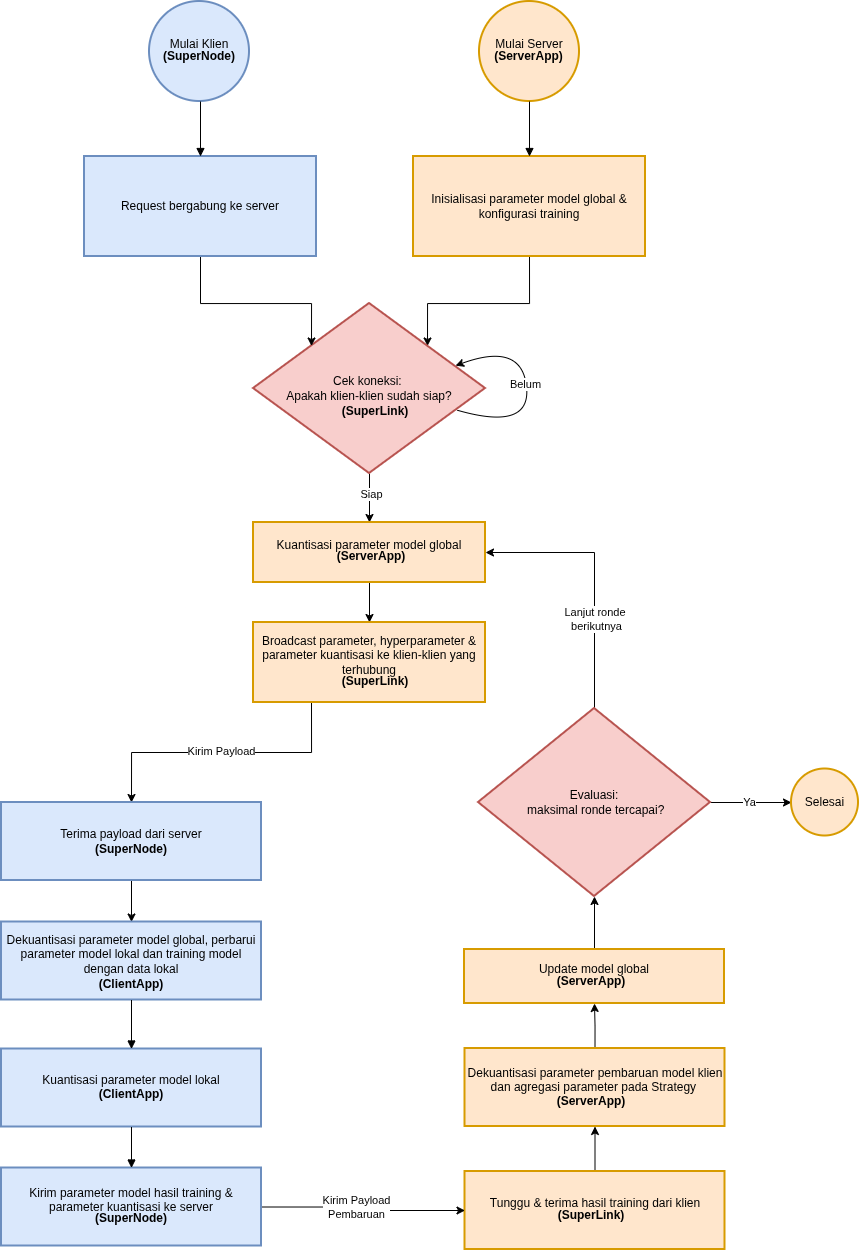

The diagram above was exported from draw.io. Its source (the exported page's mxGraphModel, read from the mxfile embedded in the PNG):
<mxGraphModel dx="1073" dy="561" grid="1" gridSize="10" guides="1" tooltips="1" connect="1" arrows="1" fold="1" page="1" pageScale="1" pageWidth="1100" pageHeight="850" math="0" shadow="0">
  <root>
    <mxCell id="0" />
    <mxCell id="1" parent="0" />
    <mxCell id="Po6MNcetPSnJfxeP9eKk-6" parent="1" style="ellipse;aspect=fixed;strokeWidth=2;whiteSpace=wrap;fillColor=#ffe6cc;strokeColor=#d79b00;" value="Mulai Server&#10;" vertex="1">
      <mxGeometry height="100" width="100" x="638" y="80" as="geometry" />
    </mxCell>
    <mxCell id="cOXTXU-n8hebOs4tnnNf-17" edge="1" parent="1" source="Po6MNcetPSnJfxeP9eKk-7" style="edgeStyle=orthogonalEdgeStyle;rounded=0;orthogonalLoop=1;jettySize=auto;html=1;exitX=0.5;exitY=1;exitDx=0;exitDy=0;entryX=1;entryY=0;entryDx=0;entryDy=0;" target="Po6MNcetPSnJfxeP9eKk-8">
      <mxGeometry relative="1" as="geometry">
        <Array as="points">
          <mxPoint x="688" y="382" />
          <mxPoint x="586" y="382" />
        </Array>
      </mxGeometry>
    </mxCell>
    <mxCell id="Po6MNcetPSnJfxeP9eKk-7" parent="1" style="whiteSpace=wrap;strokeWidth=2;align=center;fillColor=#ffe6cc;strokeColor=#d79b00;" value="Inisialisasi parameter model global &amp; konfigurasi training" vertex="1">
      <mxGeometry height="100" width="232" x="572" y="235" as="geometry" />
    </mxCell>
    <mxCell id="Po6MNcetPSnJfxeP9eKk-57" edge="1" parent="1" source="Po6MNcetPSnJfxeP9eKk-8" style="edgeStyle=orthogonalEdgeStyle;rounded=0;orthogonalLoop=1;jettySize=auto;html=1;exitX=0.5;exitY=1;exitDx=0;exitDy=0;entryX=0.5;entryY=0;entryDx=0;entryDy=0;" target="Po6MNcetPSnJfxeP9eKk-9">
      <mxGeometry relative="1" as="geometry" />
    </mxCell>
    <mxCell id="Po6MNcetPSnJfxeP9eKk-58" connectable="0" parent="Po6MNcetPSnJfxeP9eKk-57" style="edgeLabel;html=1;align=center;verticalAlign=middle;resizable=0;points=[];" value="Siap" vertex="1">
      <mxGeometry relative="1" x="-0.1714" y="1" as="geometry">
        <mxPoint as="offset" />
      </mxGeometry>
    </mxCell>
    <mxCell id="Po6MNcetPSnJfxeP9eKk-8" parent="1" style="rhombus;strokeWidth=2;whiteSpace=wrap;fillColor=#f8cecc;strokeColor=#b85450;" value="Cek koneksi: &#10;Apakah klien-klien sudah siap?" vertex="1">
      <mxGeometry height="170" width="232" x="412" y="382" as="geometry" />
    </mxCell>
    <mxCell id="Po6MNcetPSnJfxeP9eKk-60" edge="1" parent="1" source="Po6MNcetPSnJfxeP9eKk-9" style="edgeStyle=orthogonalEdgeStyle;rounded=0;orthogonalLoop=1;jettySize=auto;html=1;exitX=0.5;exitY=1;exitDx=0;exitDy=0;entryX=0.5;entryY=0;entryDx=0;entryDy=0;" target="Po6MNcetPSnJfxeP9eKk-10">
      <mxGeometry relative="1" as="geometry" />
    </mxCell>
    <mxCell id="Po6MNcetPSnJfxeP9eKk-9" parent="1" style="whiteSpace=wrap;strokeWidth=2;fillColor=#ffe6cc;strokeColor=#d79b00;" value="Kuantisasi parameter model global&#10;" vertex="1">
      <mxGeometry height="60" width="232" x="412" y="601" as="geometry" />
    </mxCell>
    <mxCell id="cOXTXU-n8hebOs4tnnNf-1" edge="1" parent="1" source="Po6MNcetPSnJfxeP9eKk-10" style="edgeStyle=orthogonalEdgeStyle;rounded=0;orthogonalLoop=1;jettySize=auto;html=1;exitX=0.25;exitY=1;exitDx=0;exitDy=0;entryX=0.5;entryY=0;entryDx=0;entryDy=0;" target="Po6MNcetPSnJfxeP9eKk-19">
      <mxGeometry relative="1" as="geometry" />
    </mxCell>
    <mxCell id="cOXTXU-n8hebOs4tnnNf-2" connectable="0" parent="cOXTXU-n8hebOs4tnnNf-1" style="edgeLabel;html=1;align=center;verticalAlign=middle;resizable=0;points=[];" value="Kirim Payload" vertex="1">
      <mxGeometry relative="1" x="0.0074" y="-2" as="geometry">
        <mxPoint as="offset" />
      </mxGeometry>
    </mxCell>
    <mxCell id="Po6MNcetPSnJfxeP9eKk-10" parent="1" style="whiteSpace=wrap;strokeWidth=2;fillColor=#ffe6cc;strokeColor=#d79b00;" value="Broadcast parameter, hyperparameter &amp; parameter kuantisasi ke klien-klien yang terhubung&#10;" vertex="1">
      <mxGeometry height="80" width="232" x="412" y="701" as="geometry" />
    </mxCell>
    <mxCell id="cOXTXU-n8hebOs4tnnNf-10" edge="1" parent="1" source="Po6MNcetPSnJfxeP9eKk-11" style="edgeStyle=orthogonalEdgeStyle;rounded=0;orthogonalLoop=1;jettySize=auto;html=1;exitX=0.5;exitY=0;exitDx=0;exitDy=0;entryX=0.5;entryY=1;entryDx=0;entryDy=0;" target="Po6MNcetPSnJfxeP9eKk-13">
      <mxGeometry relative="1" as="geometry">
        <mxPoint x="753.5" y="1328" as="targetPoint" />
      </mxGeometry>
    </mxCell>
    <mxCell id="Po6MNcetPSnJfxeP9eKk-11" parent="1" style="whiteSpace=wrap;strokeWidth=2;fillColor=#ffe6cc;strokeColor=#d79b00;" value="Tunggu &amp; terima hasil training dari klien&#10;" vertex="1">
      <mxGeometry height="78" width="260" x="623.5" y="1250" as="geometry" />
    </mxCell>
    <mxCell id="cOXTXU-n8hebOs4tnnNf-12" edge="1" parent="1" source="Po6MNcetPSnJfxeP9eKk-13" style="edgeStyle=orthogonalEdgeStyle;rounded=0;orthogonalLoop=1;jettySize=auto;html=1;exitX=0.5;exitY=0;exitDx=0;exitDy=0;entryX=0.5;entryY=1;entryDx=0;entryDy=0;" target="Po6MNcetPSnJfxeP9eKk-14">
      <mxGeometry relative="1" as="geometry" />
    </mxCell>
    <mxCell id="Po6MNcetPSnJfxeP9eKk-13" parent="1" style="whiteSpace=wrap;strokeWidth=2;fillColor=#ffe6cc;strokeColor=#d79b00;" value="Dekuantisasi parameter pembaruan model klien dan agregasi parameter pada Strategy &#10;" vertex="1">
      <mxGeometry height="78" width="260" x="623.5" y="1127" as="geometry" />
    </mxCell>
    <mxCell id="cOXTXU-n8hebOs4tnnNf-13" edge="1" parent="1" source="Po6MNcetPSnJfxeP9eKk-14" style="edgeStyle=orthogonalEdgeStyle;rounded=0;orthogonalLoop=1;jettySize=auto;html=1;" target="cOXTXU-n8hebOs4tnnNf-3" value="">
      <mxGeometry relative="1" as="geometry" />
    </mxCell>
    <mxCell id="Po6MNcetPSnJfxeP9eKk-14" parent="1" style="whiteSpace=wrap;strokeWidth=2;fillColor=#ffe6cc;strokeColor=#d79b00;" value="Update model global&#10;" vertex="1">
      <mxGeometry height="54" width="260" x="623" y="1028" as="geometry" />
    </mxCell>
    <mxCell id="Po6MNcetPSnJfxeP9eKk-17" parent="1" style="ellipse;aspect=fixed;strokeWidth=2;whiteSpace=wrap;fillColor=#dae8fc;strokeColor=#6c8ebf;fontStyle=0" value="Mulai Klien&#10;" vertex="1">
      <mxGeometry height="100" width="100" x="308" y="80" as="geometry" />
    </mxCell>
    <mxCell id="cOXTXU-n8hebOs4tnnNf-16" edge="1" parent="1" source="Po6MNcetPSnJfxeP9eKk-18" style="edgeStyle=orthogonalEdgeStyle;rounded=0;orthogonalLoop=1;jettySize=auto;html=1;exitX=0.5;exitY=1;exitDx=0;exitDy=0;entryX=0;entryY=0;entryDx=0;entryDy=0;" target="Po6MNcetPSnJfxeP9eKk-8">
      <mxGeometry relative="1" as="geometry">
        <Array as="points">
          <mxPoint x="359" y="382" />
          <mxPoint x="470" y="382" />
        </Array>
      </mxGeometry>
    </mxCell>
    <mxCell id="Po6MNcetPSnJfxeP9eKk-18" parent="1" style="whiteSpace=wrap;strokeWidth=2;fillColor=#dae8fc;strokeColor=#6c8ebf;" value="Request bergabung ke server" vertex="1">
      <mxGeometry height="100" width="232" x="243" y="235" as="geometry" />
    </mxCell>
    <mxCell id="Po6MNcetPSnJfxeP9eKk-61" edge="1" parent="1" source="Po6MNcetPSnJfxeP9eKk-19" style="edgeStyle=orthogonalEdgeStyle;rounded=0;orthogonalLoop=1;jettySize=auto;html=1;entryX=0.5;entryY=0;entryDx=0;entryDy=0;" target="Po6MNcetPSnJfxeP9eKk-22" value="">
      <mxGeometry relative="1" as="geometry">
        <mxPoint x="290" y="1004.0000000000002" as="targetPoint" />
      </mxGeometry>
    </mxCell>
    <mxCell id="Po6MNcetPSnJfxeP9eKk-19" parent="1" style="whiteSpace=wrap;strokeWidth=2;fillColor=#dae8fc;strokeColor=#6c8ebf;" value="Terima payload dari server&#10;" vertex="1">
      <mxGeometry height="78" width="260" x="160" y="881" as="geometry" />
    </mxCell>
    <mxCell id="Po6MNcetPSnJfxeP9eKk-22" parent="1" style="whiteSpace=wrap;strokeWidth=2;fillColor=#dae8fc;strokeColor=#6c8ebf;" value="Dekuantisasi parameter model global, perbarui parameter model lokal dan training model dengan data lokal&#10;" vertex="1">
      <mxGeometry height="78" width="260" x="160" y="1000.5" as="geometry" />
    </mxCell>
    <mxCell id="Po6MNcetPSnJfxeP9eKk-23" parent="1" style="whiteSpace=wrap;strokeWidth=2;fillColor=#dae8fc;strokeColor=#6c8ebf;" value="Kuantisasi parameter model lokal&#10;" vertex="1">
      <mxGeometry height="78" width="260" x="160" y="1127.5" as="geometry" />
    </mxCell>
    <mxCell id="cOXTXU-n8hebOs4tnnNf-14" edge="1" parent="1" source="Po6MNcetPSnJfxeP9eKk-24" style="edgeStyle=orthogonalEdgeStyle;rounded=0;orthogonalLoop=1;jettySize=auto;html=1;entryX=0;entryY=0.5;entryDx=0;entryDy=0;exitX=1;exitY=0.5;exitDx=0;exitDy=0;" target="Po6MNcetPSnJfxeP9eKk-11">
      <mxGeometry relative="1" as="geometry">
        <mxPoint x="472" y="1461" as="sourcePoint" />
      </mxGeometry>
    </mxCell>
    <mxCell id="cOXTXU-n8hebOs4tnnNf-15" connectable="0" parent="cOXTXU-n8hebOs4tnnNf-14" style="edgeLabel;html=1;align=center;verticalAlign=middle;resizable=0;points=[];" value="Kirim Payload&lt;div&gt;Pembaruan&lt;/div&gt;" vertex="1">
      <mxGeometry relative="1" x="-0.0853" as="geometry">
        <mxPoint as="offset" />
      </mxGeometry>
    </mxCell>
    <mxCell id="Po6MNcetPSnJfxeP9eKk-24" parent="1" style="whiteSpace=wrap;strokeWidth=2;fillColor=#dae8fc;strokeColor=#6c8ebf;" value="Kirim parameter model hasil training &amp; parameter kuantisasi ke server&#10;" vertex="1">
      <mxGeometry height="78" width="260" x="160" y="1246.5" as="geometry" />
    </mxCell>
    <mxCell id="Po6MNcetPSnJfxeP9eKk-27" edge="1" parent="1" source="Po6MNcetPSnJfxeP9eKk-6" style="curved=1;startArrow=none;endArrow=block;exitX=0.5;exitY=1;rounded=0;entryX=0.5;entryY=0;entryDx=0;entryDy=0;" target="Po6MNcetPSnJfxeP9eKk-7" value="">
      <mxGeometry relative="1" as="geometry">
        <Array as="points" />
        <mxPoint x="702" y="222" as="targetPoint" />
      </mxGeometry>
    </mxCell>
    <mxCell id="Po6MNcetPSnJfxeP9eKk-29" edge="1" parent="1" style="curved=1;startArrow=none;endArrow=block;exitX=0.49;exitY=1;rounded=0;entryX=0.5;entryY=0;entryDx=0;entryDy=0;" target="Po6MNcetPSnJfxeP9eKk-18" value="">
      <mxGeometry relative="1" as="geometry">
        <Array as="points" />
        <mxPoint x="359" y="180" as="sourcePoint" />
        <mxPoint x="373" y="202" as="targetPoint" />
      </mxGeometry>
    </mxCell>
    <mxCell id="Po6MNcetPSnJfxeP9eKk-40" edge="1" parent="1" source="Po6MNcetPSnJfxeP9eKk-22" style="curved=1;startArrow=none;endArrow=block;exitX=0.5;exitY=1;entryX=0.5;entryY=0;rounded=0;" target="Po6MNcetPSnJfxeP9eKk-23" value="">
      <mxGeometry relative="1" as="geometry">
        <Array as="points" />
      </mxGeometry>
    </mxCell>
    <mxCell id="Po6MNcetPSnJfxeP9eKk-41" edge="1" parent="1" source="Po6MNcetPSnJfxeP9eKk-23" style="curved=1;startArrow=none;endArrow=block;exitX=0.5;exitY=1;entryX=0.5;entryY=0;rounded=0;" target="Po6MNcetPSnJfxeP9eKk-24" value="">
      <mxGeometry relative="1" as="geometry">
        <Array as="points" />
      </mxGeometry>
    </mxCell>
    <mxCell id="cOXTXU-n8hebOs4tnnNf-6" edge="1" parent="1" source="cOXTXU-n8hebOs4tnnNf-3" style="edgeStyle=orthogonalEdgeStyle;rounded=0;orthogonalLoop=1;jettySize=auto;html=1;exitX=1;exitY=0.5;exitDx=0;exitDy=0;entryX=0;entryY=0.5;entryDx=0;entryDy=0;" target="cOXTXU-n8hebOs4tnnNf-4">
      <mxGeometry relative="1" as="geometry" />
    </mxCell>
    <mxCell id="cOXTXU-n8hebOs4tnnNf-9" connectable="0" parent="cOXTXU-n8hebOs4tnnNf-6" style="edgeLabel;html=1;align=center;verticalAlign=middle;resizable=0;points=[];" value="Ya" vertex="1">
      <mxGeometry relative="1" x="-0.0426" y="1" as="geometry">
        <mxPoint as="offset" />
      </mxGeometry>
    </mxCell>
    <mxCell id="cOXTXU-n8hebOs4tnnNf-7" edge="1" parent="1" source="cOXTXU-n8hebOs4tnnNf-3" style="edgeStyle=orthogonalEdgeStyle;rounded=0;orthogonalLoop=1;jettySize=auto;html=1;exitX=0.5;exitY=0;exitDx=0;exitDy=0;entryX=1;entryY=0.5;entryDx=0;entryDy=0;" target="Po6MNcetPSnJfxeP9eKk-9">
      <mxGeometry relative="1" as="geometry" />
    </mxCell>
    <mxCell id="cOXTXU-n8hebOs4tnnNf-8" connectable="0" parent="cOXTXU-n8hebOs4tnnNf-7" style="edgeLabel;html=1;align=center;verticalAlign=middle;resizable=0;points=[];" value="Lanjut ronde&amp;nbsp;&lt;div&gt;berikutnya&lt;/div&gt;" vertex="1">
      <mxGeometry relative="1" x="-0.3267" y="-1" as="geometry">
        <mxPoint as="offset" />
      </mxGeometry>
    </mxCell>
    <mxCell id="cOXTXU-n8hebOs4tnnNf-3" parent="1" style="rhombus;strokeWidth=2;whiteSpace=wrap;fillColor=#f8cecc;strokeColor=#b85450;" value="Evaluasi:&#10; maksimal ronde tercapai?" vertex="1">
      <mxGeometry height="188" width="232" x="637" y="787" as="geometry" />
    </mxCell>
    <mxCell id="cOXTXU-n8hebOs4tnnNf-4" parent="1" style="ellipse;aspect=fixed;strokeWidth=2;whiteSpace=wrap;fillColor=#ffe6cc;strokeColor=#d79b00;" value="Selesai" vertex="1">
      <mxGeometry height="67" width="67" x="950" y="847.5" as="geometry" />
    </mxCell>
    <mxCell id="cOXTXU-n8hebOs4tnnNf-19" edge="1" parent="1" source="Po6MNcetPSnJfxeP9eKk-8" style="curved=1;endArrow=classic;html=1;rounded=0;exitX=0.879;exitY=0.628;exitDx=0;exitDy=0;entryX=0.871;entryY=0.366;entryDx=0;entryDy=0;entryPerimeter=0;exitPerimeter=0;" target="Po6MNcetPSnJfxeP9eKk-8" value="">
      <mxGeometry height="50" relative="1" width="50" as="geometry">
        <Array as="points">
          <mxPoint x="690" y="510" />
          <mxPoint x="680" y="420" />
        </Array>
        <mxPoint x="650" y="550" as="sourcePoint" />
        <mxPoint x="700" y="500" as="targetPoint" />
      </mxGeometry>
    </mxCell>
    <mxCell id="cOXTXU-n8hebOs4tnnNf-20" connectable="0" parent="cOXTXU-n8hebOs4tnnNf-19" style="edgeLabel;html=1;align=center;verticalAlign=middle;resizable=0;points=[];" value="Belum" vertex="1">
      <mxGeometry relative="1" x="0.0496" y="1" as="geometry">
        <mxPoint as="offset" />
      </mxGeometry>
    </mxCell>
    <mxCell id="nfx2y7lIddUTepQPRhX5-1" parent="1" style="text;html=1;whiteSpace=wrap;strokeColor=none;fillColor=none;align=center;verticalAlign=middle;rounded=0;" value="&lt;b&gt;(SuperNode)&lt;/b&gt;" vertex="1">
      <mxGeometry height="10" width="60" x="328" y="130" as="geometry" />
    </mxCell>
    <mxCell id="nfx2y7lIddUTepQPRhX5-2" parent="1" style="text;html=1;whiteSpace=wrap;strokeColor=none;fillColor=none;align=center;verticalAlign=middle;rounded=0;" value="&lt;b&gt;(ServerApp)&lt;/b&gt;" vertex="1">
      <mxGeometry height="10" width="75" x="650" y="130" as="geometry" />
    </mxCell>
    <mxCell id="nfx2y7lIddUTepQPRhX5-3" parent="1" style="text;html=1;whiteSpace=wrap;strokeColor=none;fillColor=none;align=center;verticalAlign=middle;rounded=0;" value="&lt;b&gt;(SuperLink)&lt;/b&gt;" vertex="1">
      <mxGeometry height="20" width="28" x="520" y="480" as="geometry" />
    </mxCell>
    <mxCell id="nfx2y7lIddUTepQPRhX5-4" parent="1" style="text;html=1;whiteSpace=wrap;strokeColor=none;fillColor=none;align=center;verticalAlign=middle;rounded=0;" value="&lt;b&gt;(ClientApp)&lt;/b&gt;" vertex="1">
      <mxGeometry height="10" width="60" x="260" y="1058" as="geometry" />
    </mxCell>
    <mxCell id="nfx2y7lIddUTepQPRhX5-33" parent="1" style="text;html=1;whiteSpace=wrap;strokeColor=none;fillColor=none;align=center;verticalAlign=middle;rounded=0;" value="&lt;b&gt;(SuperNode)&lt;/b&gt;" vertex="1">
      <mxGeometry height="10" width="20" x="280" y="1292" as="geometry" />
    </mxCell>
    <mxCell id="IK50WgFsrtDSEj9S0jm--1" parent="1" style="text;html=1;whiteSpace=wrap;strokeColor=none;fillColor=none;align=center;verticalAlign=middle;rounded=0;" value="&lt;b&gt;(ServerApp)&lt;/b&gt;" vertex="1">
      <mxGeometry height="10" width="20" x="520" y="630" as="geometry" />
    </mxCell>
    <mxCell id="IK50WgFsrtDSEj9S0jm--2" parent="1" style="text;html=1;whiteSpace=wrap;strokeColor=none;fillColor=none;align=center;verticalAlign=middle;rounded=0;" value="&lt;b&gt;(SuperLink)&lt;/b&gt;" vertex="1">
      <mxGeometry height="20" width="28" x="520" y="750" as="geometry" />
    </mxCell>
    <mxCell id="IK50WgFsrtDSEj9S0jm--4" parent="1" style="text;html=1;whiteSpace=wrap;strokeColor=none;fillColor=none;align=center;verticalAlign=middle;rounded=0;" value="&lt;b&gt;(SuperNode)&lt;/b&gt;" vertex="1">
      <mxGeometry height="10" width="60" x="260" y="923" as="geometry" />
    </mxCell>
    <mxCell id="IK50WgFsrtDSEj9S0jm--5" parent="1" style="text;html=1;whiteSpace=wrap;strokeColor=none;fillColor=none;align=center;verticalAlign=middle;rounded=0;" value="&lt;b&gt;(ClientApp)&lt;/b&gt;" vertex="1">
      <mxGeometry height="10" width="60" x="260" y="1168" as="geometry" />
    </mxCell>
    <mxCell id="IK50WgFsrtDSEj9S0jm--6" parent="1" style="text;html=1;whiteSpace=wrap;strokeColor=none;fillColor=none;align=center;verticalAlign=middle;rounded=0;" value="&lt;b&gt;(ServerApp)&lt;/b&gt;" vertex="1">
      <mxGeometry height="10" width="60" x="720" y="1175" as="geometry" />
    </mxCell>
    <mxCell id="IK50WgFsrtDSEj9S0jm--7" parent="1" style="text;html=1;whiteSpace=wrap;strokeColor=none;fillColor=none;align=center;verticalAlign=middle;rounded=0;" value="&lt;b&gt;(SuperLink)&lt;/b&gt;" vertex="1">
      <mxGeometry height="10" width="60" x="720" y="1289" as="geometry" />
    </mxCell>
    <mxCell id="IK50WgFsrtDSEj9S0jm--8" parent="1" style="text;html=1;whiteSpace=wrap;strokeColor=none;fillColor=none;align=center;verticalAlign=middle;rounded=0;" value="&lt;b&gt;(ServerApp)&lt;/b&gt;" vertex="1">
      <mxGeometry height="10" width="60" x="720" y="1055" as="geometry" />
    </mxCell>
  </root>
</mxGraphModel>